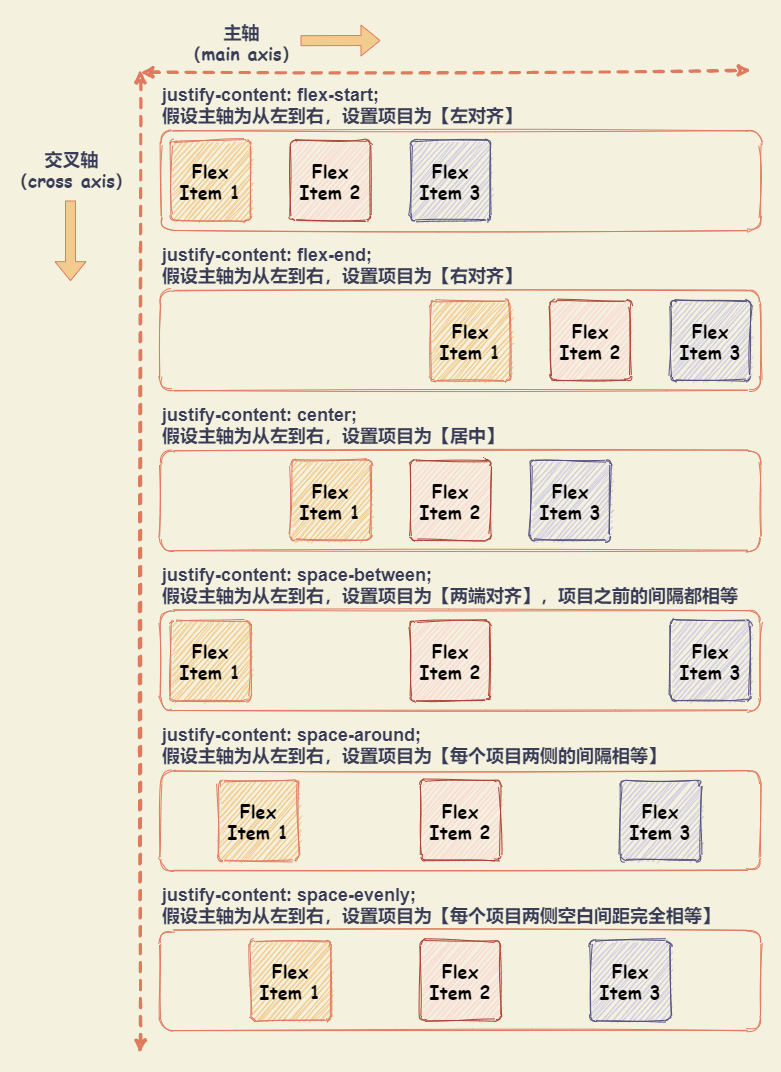

The diagram above was exported from draw.io. Its source (the exported page's mxGraphModel, read from the mxfile embedded in the PNG):
<mxGraphModel dx="1093" dy="865" grid="1" gridSize="10" guides="1" tooltips="1" connect="1" arrows="1" fold="1" page="1" pageScale="1" pageWidth="827" pageHeight="1169" background="#F4F1DE" math="0" shadow="0">
  <root>
    <mxCell id="0" />
    <mxCell id="1" parent="0" />
    <mxCell id="34" value="" style="rounded=0;whiteSpace=wrap;html=1;sketch=1;fontSize=18;fontColor=#393C56;align=left;fillColor=none;strokeColor=none;" vertex="1" parent="1">
      <mxGeometry x="20" y="50" width="780" height="1070" as="geometry" />
    </mxCell>
    <mxCell id="11" value="" style="rounded=1;whiteSpace=wrap;html=1;sketch=1;strokeColor=#E07A5F;fontColor=#393C56;fillColor=none;arcSize=13;" vertex="1" parent="1">
      <mxGeometry x="180" y="180" width="600" height="100" as="geometry" />
    </mxCell>
    <mxCell id="2" value="" style="endArrow=classic;startArrow=classic;html=1;strokeColor=#E07A5F;fillColor=#F2CC8F;fontFamily=Comic Sans MS;fontColor=#393C56;exitX=0;exitY=0.25;exitDx=0;exitDy=0;strokeWidth=3;dashed=1;sketch=1;startFill=1;" edge="1" parent="1">
      <mxGeometry width="50" height="50" relative="1" as="geometry">
        <mxPoint x="160" y="121.99999999999989" as="sourcePoint" />
        <mxPoint x="770" y="120" as="targetPoint" />
      </mxGeometry>
    </mxCell>
    <mxCell id="3" value="主轴&lt;br&gt;（main axis）" style="edgeLabel;align=center;verticalAlign=middle;resizable=0;points=[];fontFamily=Comic Sans MS;fontColor=#393C56;labelBackgroundColor=none;labelBorderColor=none;html=1;fontStyle=1;fontSize=18;" vertex="1" connectable="0" parent="2">
      <mxGeometry x="-0.4393" y="2" relative="1" as="geometry">
        <mxPoint x="-71.99" y="-29.439999999999998" as="offset" />
      </mxGeometry>
    </mxCell>
    <mxCell id="4" value="" style="endArrow=classic;startArrow=classic;html=1;strokeColor=#E07A5F;fillColor=#F2CC8F;fontFamily=Comic Sans MS;fontColor=#393C56;strokeWidth=3;sketch=1;shadow=0;rounded=1;dashed=1;startFill=1;" edge="1" parent="1">
      <mxGeometry width="50" height="50" relative="1" as="geometry">
        <mxPoint x="160" y="120" as="sourcePoint" />
        <mxPoint x="160" y="1102" as="targetPoint" />
      </mxGeometry>
    </mxCell>
    <mxCell id="5" value="交叉轴&lt;br&gt;（cross axis）" style="edgeLabel;html=1;align=center;verticalAlign=middle;resizable=0;points=[];fontSize=18;fontFamily=Comic Sans MS;fontColor=#393C56;labelBackgroundColor=none;fontStyle=1" vertex="1" connectable="0" parent="4">
      <mxGeometry x="-0.7192" y="2" relative="1" as="geometry">
        <mxPoint x="-72.00000000000001" y="-40.96000000000001" as="offset" />
      </mxGeometry>
    </mxCell>
    <mxCell id="6" value="" style="shape=flexArrow;endArrow=classic;html=1;strokeColor=#E07A5F;fillColor=#F2CC8F;fontSize=18;fontColor=#393C56;" edge="1" parent="1">
      <mxGeometry width="50" height="50" relative="1" as="geometry">
        <mxPoint x="320" y="90.16999999999996" as="sourcePoint" />
        <mxPoint x="400" y="90" as="targetPoint" />
      </mxGeometry>
    </mxCell>
    <mxCell id="7" value="&lt;font style=&quot;font-size: 18px&quot;&gt;justify-content: flex-start; &lt;br&gt;假设主轴为从左到右，设置项目为【左对齐】&lt;br&gt;&lt;/font&gt;" style="text;html=1;strokeColor=none;fillColor=none;align=left;verticalAlign=middle;whiteSpace=wrap;rounded=0;sketch=0;fontColor=#393C56;fontSize=18;fontStyle=1" vertex="1" parent="1">
      <mxGeometry x="180" y="130" width="440" height="50" as="geometry" />
    </mxCell>
    <mxCell id="8" value="&lt;font style=&quot;font-size: 18px&quot; color=&quot;#000000&quot;&gt;Flex Item 1&lt;/font&gt;" style="whiteSpace=wrap;html=1;fontFamily=Comic Sans MS;arcSize=6;sketch=1;rounded=1;fillColor=#F2CC8F;strokeColor=#E07A5F;fillStyle=auto;fontStyle=1;fontColor=#393C56;fontSize=18;" vertex="1" parent="1">
      <mxGeometry x="190" y="190" width="80" height="80" as="geometry" />
    </mxCell>
    <mxCell id="9" value="&lt;font style=&quot;font-size: 18px&quot; color=&quot;#000000&quot;&gt;Flex Item 2&lt;/font&gt;" style="whiteSpace=wrap;html=1;fontFamily=Comic Sans MS;arcSize=6;sketch=1;rounded=1;fillColor=#fad9d5;strokeColor=#ae4132;fillStyle=auto;fontStyle=1;fontSize=18;" vertex="1" parent="1">
      <mxGeometry x="310" y="190" width="80" height="80" as="geometry" />
    </mxCell>
    <mxCell id="10" value="&lt;font style=&quot;font-size: 18px&quot; color=&quot;#000000&quot;&gt;Flex Item 3&lt;/font&gt;" style="whiteSpace=wrap;html=1;fontFamily=Comic Sans MS;arcSize=6;sketch=1;rounded=1;fillColor=#d0cee2;strokeColor=#56517e;fillStyle=auto;fontStyle=1;fontSize=18;" vertex="1" parent="1">
      <mxGeometry x="430" y="190" width="80" height="80" as="geometry" />
    </mxCell>
    <mxCell id="12" value="" style="rounded=1;whiteSpace=wrap;html=1;sketch=1;strokeColor=#E07A5F;fontColor=#393C56;fillColor=none;arcSize=13;" vertex="1" parent="1">
      <mxGeometry x="180" y="340" width="600" height="100" as="geometry" />
    </mxCell>
    <mxCell id="13" value="&lt;font style=&quot;font-size: 18px&quot;&gt;justify-content: flex-end; &lt;br&gt;假设主轴为从左到右，设置项目为【右对齐】&lt;br&gt;&lt;/font&gt;" style="text;html=1;strokeColor=none;fillColor=none;align=left;verticalAlign=middle;whiteSpace=wrap;rounded=0;sketch=0;fontColor=#393C56;fontSize=18;fontStyle=1" vertex="1" parent="1">
      <mxGeometry x="180" y="290" width="440" height="50" as="geometry" />
    </mxCell>
    <mxCell id="14" value="&lt;font style=&quot;font-size: 18px&quot; color=&quot;#000000&quot;&gt;Flex Item 1&lt;/font&gt;" style="whiteSpace=wrap;html=1;fontFamily=Comic Sans MS;arcSize=6;sketch=1;rounded=1;fillColor=#F2CC8F;strokeColor=#E07A5F;fillStyle=auto;fontStyle=1;fontColor=#393C56;fontSize=18;" vertex="1" parent="1">
      <mxGeometry x="450" y="350" width="80" height="80" as="geometry" />
    </mxCell>
    <mxCell id="15" value="&lt;font style=&quot;font-size: 18px&quot; color=&quot;#000000&quot;&gt;Flex Item 2&lt;/font&gt;" style="whiteSpace=wrap;html=1;fontFamily=Comic Sans MS;arcSize=6;sketch=1;rounded=1;fillColor=#fad9d5;strokeColor=#ae4132;fillStyle=auto;fontStyle=1;fontSize=18;" vertex="1" parent="1">
      <mxGeometry x="570" y="350" width="80" height="80" as="geometry" />
    </mxCell>
    <mxCell id="16" value="&lt;font style=&quot;font-size: 18px&quot; color=&quot;#000000&quot;&gt;Flex Item 3&lt;/font&gt;" style="whiteSpace=wrap;html=1;fontFamily=Comic Sans MS;arcSize=6;sketch=1;rounded=1;fillColor=#d0cee2;strokeColor=#56517e;fillStyle=auto;fontStyle=1;fontSize=18;" vertex="1" parent="1">
      <mxGeometry x="690" y="350" width="80" height="80" as="geometry" />
    </mxCell>
    <mxCell id="17" value="" style="rounded=1;whiteSpace=wrap;html=1;sketch=1;strokeColor=#E07A5F;fontColor=#393C56;fillColor=none;arcSize=13;" vertex="1" parent="1">
      <mxGeometry x="180" y="500" width="600" height="100" as="geometry" />
    </mxCell>
    <mxCell id="18" value="&lt;font style=&quot;font-size: 18px&quot;&gt;justify-content: center; &lt;br&gt;假设主轴为从左到右，设置项目为【居中】&lt;br&gt;&lt;/font&gt;" style="text;html=1;strokeColor=none;fillColor=none;align=left;verticalAlign=middle;whiteSpace=wrap;rounded=0;sketch=0;fontColor=#393C56;fontSize=18;fontStyle=1" vertex="1" parent="1">
      <mxGeometry x="180" y="450" width="440" height="50" as="geometry" />
    </mxCell>
    <mxCell id="19" value="&lt;font style=&quot;font-size: 18px&quot; color=&quot;#000000&quot;&gt;Flex Item 1&lt;/font&gt;" style="whiteSpace=wrap;html=1;fontFamily=Comic Sans MS;arcSize=6;sketch=1;rounded=1;fillColor=#F2CC8F;strokeColor=#E07A5F;fillStyle=auto;fontStyle=1;fontColor=#393C56;fontSize=18;" vertex="1" parent="1">
      <mxGeometry x="310" y="510" width="80" height="80" as="geometry" />
    </mxCell>
    <mxCell id="20" value="&lt;font style=&quot;font-size: 18px&quot; color=&quot;#000000&quot;&gt;Flex Item 2&lt;/font&gt;" style="whiteSpace=wrap;html=1;fontFamily=Comic Sans MS;arcSize=6;sketch=1;rounded=1;fillColor=#fad9d5;strokeColor=#ae4132;fillStyle=auto;fontStyle=1;fontSize=18;" vertex="1" parent="1">
      <mxGeometry x="430" y="510" width="80" height="80" as="geometry" />
    </mxCell>
    <mxCell id="21" value="&lt;font style=&quot;font-size: 18px&quot; color=&quot;#000000&quot;&gt;Flex Item 3&lt;/font&gt;" style="whiteSpace=wrap;html=1;fontFamily=Comic Sans MS;arcSize=6;sketch=1;rounded=1;fillColor=#d0cee2;strokeColor=#56517e;fillStyle=auto;fontStyle=1;fontSize=18;" vertex="1" parent="1">
      <mxGeometry x="550" y="510" width="80" height="80" as="geometry" />
    </mxCell>
    <mxCell id="23" value="" style="rounded=1;whiteSpace=wrap;html=1;sketch=1;strokeColor=#E07A5F;fontColor=#393C56;fillColor=none;arcSize=13;" vertex="1" parent="1">
      <mxGeometry x="180" y="660" width="600" height="100" as="geometry" />
    </mxCell>
    <mxCell id="24" value="&lt;font style=&quot;font-size: 18px&quot;&gt;justify-content: space-between; &lt;br&gt;假设主轴为从左到右，设置项目为【两端对齐】，项目之前的间隔都相等&lt;br&gt;&lt;/font&gt;" style="text;html=1;strokeColor=none;fillColor=none;align=left;verticalAlign=middle;whiteSpace=wrap;rounded=0;sketch=0;fontColor=#393C56;fontSize=18;fontStyle=1" vertex="1" parent="1">
      <mxGeometry x="180" y="610" width="580" height="50" as="geometry" />
    </mxCell>
    <mxCell id="25" value="&lt;font style=&quot;font-size: 18px&quot; color=&quot;#000000&quot;&gt;Flex Item 1&lt;/font&gt;" style="whiteSpace=wrap;html=1;fontFamily=Comic Sans MS;arcSize=6;sketch=1;rounded=1;fillColor=#F2CC8F;strokeColor=#E07A5F;fillStyle=auto;fontStyle=1;fontColor=#393C56;fontSize=18;" vertex="1" parent="1">
      <mxGeometry x="190" y="670" width="80" height="80" as="geometry" />
    </mxCell>
    <mxCell id="26" value="&lt;font style=&quot;font-size: 18px&quot; color=&quot;#000000&quot;&gt;Flex Item 2&lt;/font&gt;" style="whiteSpace=wrap;html=1;fontFamily=Comic Sans MS;arcSize=6;sketch=1;rounded=1;fillColor=#fad9d5;strokeColor=#ae4132;fillStyle=auto;fontStyle=1;fontSize=18;" vertex="1" parent="1">
      <mxGeometry x="430" y="670" width="80" height="80" as="geometry" />
    </mxCell>
    <mxCell id="27" value="&lt;font style=&quot;font-size: 18px&quot; color=&quot;#000000&quot;&gt;Flex Item 3&lt;/font&gt;" style="whiteSpace=wrap;html=1;fontFamily=Comic Sans MS;arcSize=6;sketch=1;rounded=1;fillColor=#d0cee2;strokeColor=#56517e;fillStyle=auto;fontStyle=1;fontSize=18;" vertex="1" parent="1">
      <mxGeometry x="690" y="670" width="80" height="80" as="geometry" />
    </mxCell>
    <mxCell id="28" value="" style="rounded=1;whiteSpace=wrap;html=1;sketch=1;strokeColor=#E07A5F;fontColor=#393C56;fillColor=none;arcSize=13;" vertex="1" parent="1">
      <mxGeometry x="180" y="820" width="600" height="100" as="geometry" />
    </mxCell>
    <mxCell id="29" value="&lt;font style=&quot;font-size: 18px&quot;&gt;justify-content: space-around; &lt;br&gt;假设主轴为从左到右，设置项目为【每个项目两侧的间隔相等】&lt;br&gt;&lt;/font&gt;" style="text;html=1;strokeColor=none;fillColor=none;align=left;verticalAlign=middle;whiteSpace=wrap;rounded=0;sketch=0;fontColor=#393C56;fontSize=18;fontStyle=1" vertex="1" parent="1">
      <mxGeometry x="180" y="770" width="580" height="50" as="geometry" />
    </mxCell>
    <mxCell id="30" value="&lt;font style=&quot;font-size: 18px&quot; color=&quot;#000000&quot;&gt;Flex Item 1&lt;/font&gt;" style="whiteSpace=wrap;html=1;fontFamily=Comic Sans MS;arcSize=6;sketch=1;rounded=1;fillColor=#F2CC8F;strokeColor=#E07A5F;fillStyle=auto;fontStyle=1;fontColor=#393C56;fontSize=18;" vertex="1" parent="1">
      <mxGeometry x="238" y="830" width="80" height="80" as="geometry" />
    </mxCell>
    <mxCell id="31" value="&lt;font style=&quot;font-size: 18px&quot; color=&quot;#000000&quot;&gt;Flex Item 2&lt;/font&gt;" style="whiteSpace=wrap;html=1;fontFamily=Comic Sans MS;arcSize=6;sketch=1;rounded=1;fillColor=#fad9d5;strokeColor=#ae4132;fillStyle=auto;fontStyle=1;fontSize=18;" vertex="1" parent="1">
      <mxGeometry x="440" y="830" width="80" height="80" as="geometry" />
    </mxCell>
    <mxCell id="32" value="&lt;font style=&quot;font-size: 18px&quot; color=&quot;#000000&quot;&gt;Flex Item 3&lt;/font&gt;" style="whiteSpace=wrap;html=1;fontFamily=Comic Sans MS;arcSize=6;sketch=1;rounded=1;fillColor=#d0cee2;strokeColor=#56517e;fillStyle=auto;fontStyle=1;fontSize=18;" vertex="1" parent="1">
      <mxGeometry x="640" y="830" width="80" height="80" as="geometry" />
    </mxCell>
    <mxCell id="35" value="" style="rounded=1;whiteSpace=wrap;html=1;sketch=1;strokeColor=#E07A5F;fontColor=#393C56;fillColor=none;arcSize=13;" vertex="1" parent="1">
      <mxGeometry x="180" y="980" width="600" height="100" as="geometry" />
    </mxCell>
    <mxCell id="36" value="&lt;font style=&quot;font-size: 18px&quot;&gt;justify-content: space-evenly; &lt;br&gt;假设主轴为从左到右，设置项目为【每个项目两侧空白间距完全相等】&lt;br&gt;&lt;/font&gt;" style="text;html=1;strokeColor=none;fillColor=none;align=left;verticalAlign=middle;whiteSpace=wrap;rounded=0;sketch=0;fontColor=#393C56;fontSize=18;fontStyle=1" vertex="1" parent="1">
      <mxGeometry x="180" y="930" width="580" height="50" as="geometry" />
    </mxCell>
    <mxCell id="37" value="&lt;font style=&quot;font-size: 18px&quot; color=&quot;#000000&quot;&gt;Flex Item 1&lt;/font&gt;" style="whiteSpace=wrap;html=1;fontFamily=Comic Sans MS;arcSize=6;sketch=1;rounded=1;fillColor=#F2CC8F;strokeColor=#E07A5F;fillStyle=auto;fontStyle=1;fontColor=#393C56;fontSize=18;" vertex="1" parent="1">
      <mxGeometry x="270" y="990" width="80" height="80" as="geometry" />
    </mxCell>
    <mxCell id="38" value="&lt;font style=&quot;font-size: 18px&quot; color=&quot;#000000&quot;&gt;Flex Item 2&lt;/font&gt;" style="whiteSpace=wrap;html=1;fontFamily=Comic Sans MS;arcSize=6;sketch=1;rounded=1;fillColor=#fad9d5;strokeColor=#ae4132;fillStyle=auto;fontStyle=1;fontSize=18;" vertex="1" parent="1">
      <mxGeometry x="440" y="990" width="80" height="80" as="geometry" />
    </mxCell>
    <mxCell id="39" value="&lt;font style=&quot;font-size: 18px&quot; color=&quot;#000000&quot;&gt;Flex Item 3&lt;/font&gt;" style="whiteSpace=wrap;html=1;fontFamily=Comic Sans MS;arcSize=6;sketch=1;rounded=1;fillColor=#d0cee2;strokeColor=#56517e;fillStyle=auto;fontStyle=1;fontSize=18;" vertex="1" parent="1">
      <mxGeometry x="610" y="990" width="80" height="80" as="geometry" />
    </mxCell>
    <mxCell id="40" value="" style="shape=flexArrow;endArrow=classic;html=1;strokeColor=#E07A5F;fillColor=#F2CC8F;fontSize=18;fontColor=#393C56;" edge="1" parent="1">
      <mxGeometry width="50" height="50" relative="1" as="geometry">
        <mxPoint x="90" y="249.99999999999991" as="sourcePoint" />
        <mxPoint x="90" y="330.65999999999997" as="targetPoint" />
      </mxGeometry>
    </mxCell>
  </root>
</mxGraphModel>